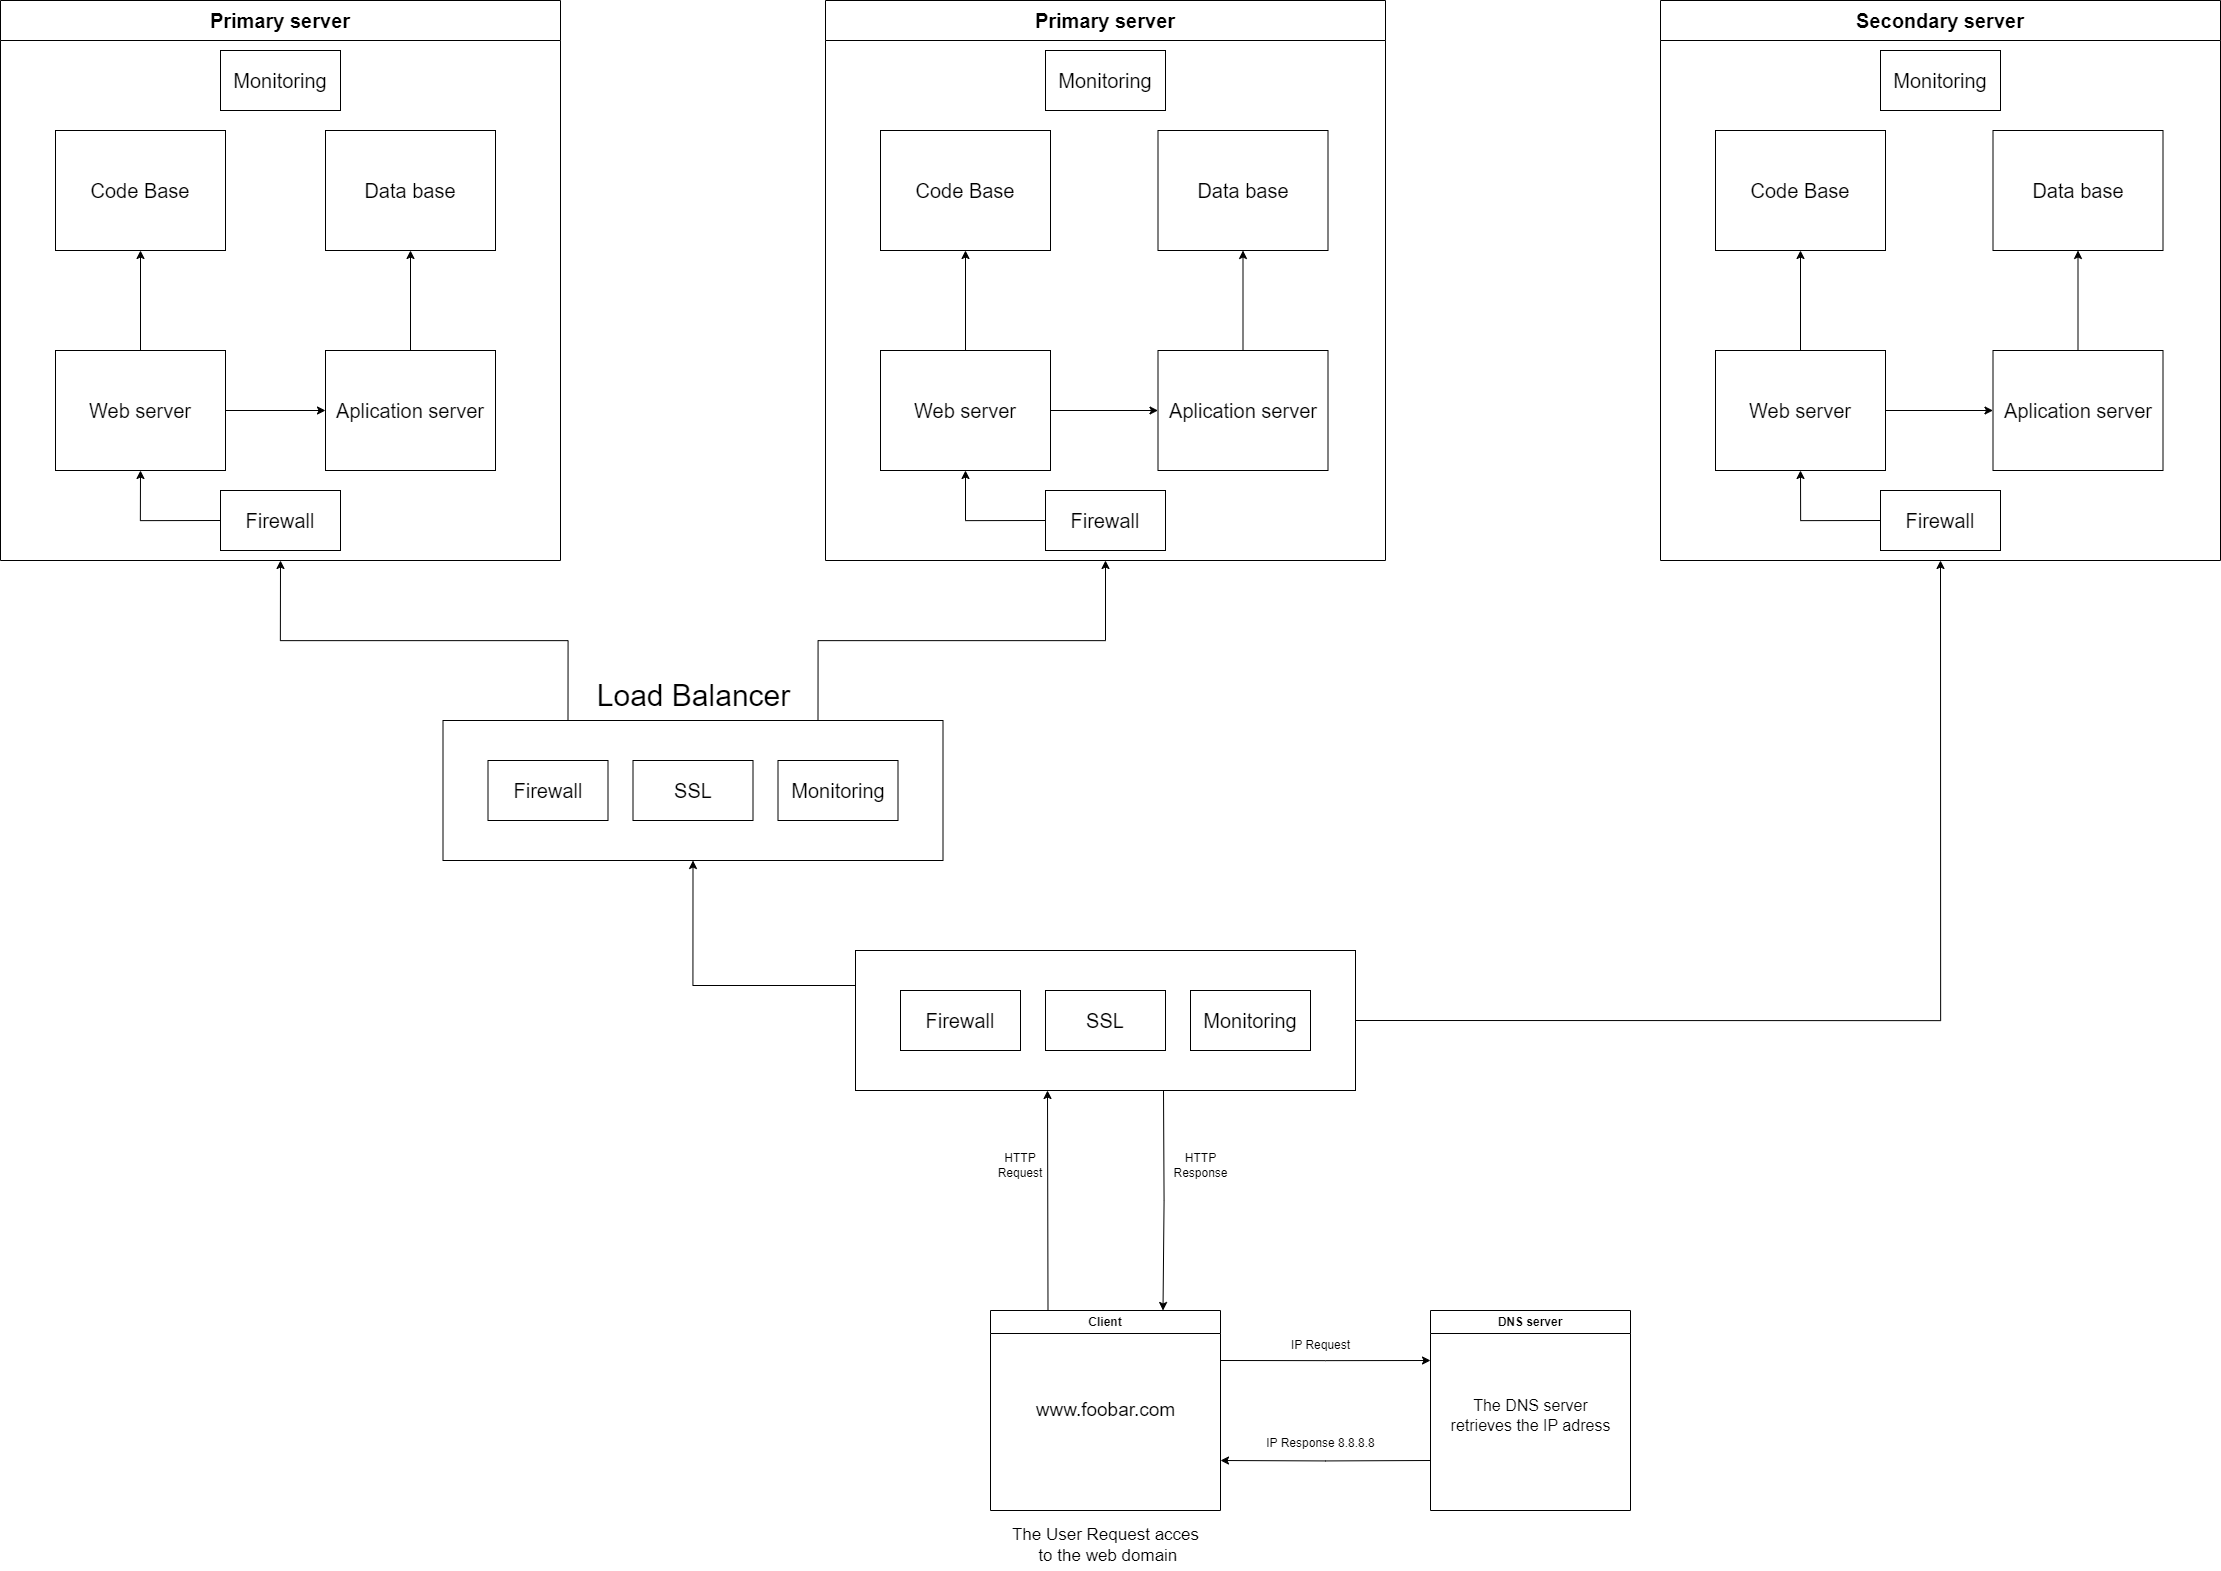

The diagram above was exported from draw.io. Its source (the exported page's mxGraphModel, read from the mxfile embedded in the PNG):
<mxGraphModel dx="5197" dy="3951" grid="1" gridSize="10" guides="1" tooltips="1" connect="1" arrows="1" fold="1" page="1" pageScale="1" pageWidth="1100" pageHeight="850" background="none" math="0" shadow="0">
  <root>
    <mxCell id="0" />
    <mxCell id="1" parent="0" />
    <mxCell id="PzbdAQ2xHmQ-WiJ18Qqp-21" style="edgeStyle=orthogonalEdgeStyle;rounded=0;orthogonalLoop=1;jettySize=auto;html=1;exitX=1;exitY=0.25;exitDx=0;exitDy=0;entryX=0;entryY=0.25;entryDx=0;entryDy=0;" parent="1" source="PzbdAQ2xHmQ-WiJ18Qqp-10" edge="1">
      <mxGeometry relative="1" as="geometry">
        <mxPoint x="630" y="380" as="targetPoint" />
      </mxGeometry>
    </mxCell>
    <mxCell id="PzbdAQ2xHmQ-WiJ18Qqp-31" style="edgeStyle=orthogonalEdgeStyle;rounded=0;orthogonalLoop=1;jettySize=auto;html=1;exitX=0.25;exitY=0;exitDx=0;exitDy=0;" parent="1" source="PzbdAQ2xHmQ-WiJ18Qqp-10" edge="1">
      <mxGeometry relative="1" as="geometry">
        <mxPoint x="247" y="110" as="targetPoint" />
      </mxGeometry>
    </mxCell>
    <mxCell id="PzbdAQ2xHmQ-WiJ18Qqp-32" style="edgeStyle=orthogonalEdgeStyle;rounded=0;orthogonalLoop=1;jettySize=auto;html=1;entryX=0.75;entryY=0;entryDx=0;entryDy=0;" parent="1" target="PzbdAQ2xHmQ-WiJ18Qqp-10" edge="1">
      <mxGeometry relative="1" as="geometry">
        <mxPoint x="362" y="170" as="targetPoint" />
        <mxPoint x="363" y="110" as="sourcePoint" />
      </mxGeometry>
    </mxCell>
    <mxCell id="PzbdAQ2xHmQ-WiJ18Qqp-10" value="Client" style="swimlane;whiteSpace=wrap;html=1;startSize=23;" parent="1" vertex="1">
      <mxGeometry x="190" y="330" width="230" height="200" as="geometry" />
    </mxCell>
    <mxCell id="PzbdAQ2xHmQ-WiJ18Qqp-16" value="www.foobar.com" style="text;html=1;align=center;verticalAlign=middle;resizable=0;points=[];autosize=1;strokeColor=none;fillColor=none;fontSize=19;" parent="PzbdAQ2xHmQ-WiJ18Qqp-10" vertex="1">
      <mxGeometry x="35" y="80" width="160" height="40" as="geometry" />
    </mxCell>
    <mxCell id="PzbdAQ2xHmQ-WiJ18Qqp-22" style="edgeStyle=orthogonalEdgeStyle;rounded=0;orthogonalLoop=1;jettySize=auto;html=1;exitX=0;exitY=0.75;exitDx=0;exitDy=0;entryX=1;entryY=0.75;entryDx=0;entryDy=0;" parent="1" target="PzbdAQ2xHmQ-WiJ18Qqp-10" edge="1">
      <mxGeometry relative="1" as="geometry">
        <mxPoint x="630" y="480" as="sourcePoint" />
      </mxGeometry>
    </mxCell>
    <mxCell id="PzbdAQ2xHmQ-WiJ18Qqp-12" value="DNS server" style="swimlane;whiteSpace=wrap;html=1;" parent="1" vertex="1">
      <mxGeometry x="630" y="330" width="200" height="200" as="geometry" />
    </mxCell>
    <mxCell id="PzbdAQ2xHmQ-WiJ18Qqp-18" value="The DNS server &lt;br style=&quot;font-size: 16px;&quot;&gt;retrieves the IP adress" style="text;html=1;align=center;verticalAlign=middle;resizable=0;points=[];autosize=1;strokeColor=none;fillColor=none;fontSize=16;" parent="PzbdAQ2xHmQ-WiJ18Qqp-12" vertex="1">
      <mxGeometry x="10" y="80" width="180" height="50" as="geometry" />
    </mxCell>
    <mxCell id="PzbdAQ2xHmQ-WiJ18Qqp-15" value="The User Request acces&lt;br style=&quot;font-size: 17px;&quot;&gt;&amp;nbsp;to the web domain" style="text;html=1;align=center;verticalAlign=middle;resizable=0;points=[];autosize=1;strokeColor=none;fillColor=none;fontSize=17;" parent="1" vertex="1">
      <mxGeometry x="200" y="540" width="210" height="50" as="geometry" />
    </mxCell>
    <mxCell id="PzbdAQ2xHmQ-WiJ18Qqp-26" value="Primary server" style="swimlane;whiteSpace=wrap;html=1;startSize=40;fontSize=20;" parent="1" vertex="1">
      <mxGeometry x="-800" y="-980" width="560" height="560" as="geometry" />
    </mxCell>
    <mxCell id="PzbdAQ2xHmQ-WiJ18Qqp-40" style="edgeStyle=orthogonalEdgeStyle;rounded=0;orthogonalLoop=1;jettySize=auto;html=1;exitX=0.5;exitY=0;exitDx=0;exitDy=0;entryX=0.5;entryY=1;entryDx=0;entryDy=0;" parent="PzbdAQ2xHmQ-WiJ18Qqp-26" source="PzbdAQ2xHmQ-WiJ18Qqp-36" target="PzbdAQ2xHmQ-WiJ18Qqp-37" edge="1">
      <mxGeometry relative="1" as="geometry" />
    </mxCell>
    <mxCell id="PzbdAQ2xHmQ-WiJ18Qqp-41" style="edgeStyle=orthogonalEdgeStyle;rounded=0;orthogonalLoop=1;jettySize=auto;html=1;exitX=1;exitY=0.5;exitDx=0;exitDy=0;entryX=0;entryY=0.5;entryDx=0;entryDy=0;" parent="PzbdAQ2xHmQ-WiJ18Qqp-26" source="PzbdAQ2xHmQ-WiJ18Qqp-36" target="PzbdAQ2xHmQ-WiJ18Qqp-38" edge="1">
      <mxGeometry relative="1" as="geometry" />
    </mxCell>
    <mxCell id="PzbdAQ2xHmQ-WiJ18Qqp-36" value="Web server" style="whiteSpace=wrap;html=1;fontSize=20;" parent="PzbdAQ2xHmQ-WiJ18Qqp-26" vertex="1">
      <mxGeometry x="55" y="350" width="170" height="120" as="geometry" />
    </mxCell>
    <mxCell id="PzbdAQ2xHmQ-WiJ18Qqp-37" value="Code Base" style="whiteSpace=wrap;html=1;fontSize=20;" parent="PzbdAQ2xHmQ-WiJ18Qqp-26" vertex="1">
      <mxGeometry x="55" y="130" width="170" height="120" as="geometry" />
    </mxCell>
    <mxCell id="PzbdAQ2xHmQ-WiJ18Qqp-42" style="edgeStyle=orthogonalEdgeStyle;rounded=0;orthogonalLoop=1;jettySize=auto;html=1;exitX=0.5;exitY=0;exitDx=0;exitDy=0;entryX=0.5;entryY=1;entryDx=0;entryDy=0;" parent="PzbdAQ2xHmQ-WiJ18Qqp-26" source="PzbdAQ2xHmQ-WiJ18Qqp-38" target="PzbdAQ2xHmQ-WiJ18Qqp-39" edge="1">
      <mxGeometry relative="1" as="geometry" />
    </mxCell>
    <mxCell id="PzbdAQ2xHmQ-WiJ18Qqp-38" value="Aplication server" style="whiteSpace=wrap;html=1;fontSize=20;" parent="PzbdAQ2xHmQ-WiJ18Qqp-26" vertex="1">
      <mxGeometry x="325" y="350" width="170" height="120" as="geometry" />
    </mxCell>
    <mxCell id="PzbdAQ2xHmQ-WiJ18Qqp-39" value="Data base" style="whiteSpace=wrap;html=1;fontSize=20;" parent="PzbdAQ2xHmQ-WiJ18Qqp-26" vertex="1">
      <mxGeometry x="325" y="130" width="170" height="120" as="geometry" />
    </mxCell>
    <mxCell id="4DzsC5-kiSVxfkYkCk6o-18" value="Monitoring" style="whiteSpace=wrap;html=1;fontSize=20;" vertex="1" parent="PzbdAQ2xHmQ-WiJ18Qqp-26">
      <mxGeometry x="220" y="50" width="120" height="60" as="geometry" />
    </mxCell>
    <mxCell id="4DzsC5-kiSVxfkYkCk6o-22" style="edgeStyle=orthogonalEdgeStyle;rounded=0;orthogonalLoop=1;jettySize=auto;html=1;exitX=0;exitY=0.5;exitDx=0;exitDy=0;entryX=0.5;entryY=1;entryDx=0;entryDy=0;" edge="1" parent="PzbdAQ2xHmQ-WiJ18Qqp-26" source="4DzsC5-kiSVxfkYkCk6o-20" target="PzbdAQ2xHmQ-WiJ18Qqp-36">
      <mxGeometry relative="1" as="geometry" />
    </mxCell>
    <mxCell id="4DzsC5-kiSVxfkYkCk6o-20" value="Firewall" style="whiteSpace=wrap;html=1;fontSize=20;" vertex="1" parent="PzbdAQ2xHmQ-WiJ18Qqp-26">
      <mxGeometry x="220" y="490" width="120" height="60" as="geometry" />
    </mxCell>
    <mxCell id="PzbdAQ2xHmQ-WiJ18Qqp-43" value="IP Request" style="text;html=1;align=center;verticalAlign=middle;resizable=0;points=[];autosize=1;strokeColor=none;fillColor=none;" parent="1" vertex="1">
      <mxGeometry x="480" y="350" width="80" height="30" as="geometry" />
    </mxCell>
    <mxCell id="PzbdAQ2xHmQ-WiJ18Qqp-44" value="IP Response 8.8.8.8" style="text;html=1;align=center;verticalAlign=middle;resizable=0;points=[];autosize=1;strokeColor=none;fillColor=none;" parent="1" vertex="1">
      <mxGeometry x="455" y="448" width="130" height="30" as="geometry" />
    </mxCell>
    <mxCell id="PzbdAQ2xHmQ-WiJ18Qqp-46" value="HTTP Request" style="text;html=1;strokeColor=none;fillColor=none;align=center;verticalAlign=middle;whiteSpace=wrap;rounded=0;" parent="1" vertex="1">
      <mxGeometry x="190" y="170" width="60" height="30" as="geometry" />
    </mxCell>
    <mxCell id="PzbdAQ2xHmQ-WiJ18Qqp-49" value="HTTP&lt;br&gt;Response&lt;br&gt;" style="text;html=1;align=center;verticalAlign=middle;resizable=0;points=[];autosize=1;strokeColor=none;fillColor=none;" parent="1" vertex="1">
      <mxGeometry x="360" y="165" width="80" height="40" as="geometry" />
    </mxCell>
    <mxCell id="4DzsC5-kiSVxfkYkCk6o-1" value="Primary server" style="swimlane;whiteSpace=wrap;html=1;startSize=40;fontSize=20;" vertex="1" parent="1">
      <mxGeometry x="25" y="-980" width="560" height="560" as="geometry" />
    </mxCell>
    <mxCell id="4DzsC5-kiSVxfkYkCk6o-2" style="edgeStyle=orthogonalEdgeStyle;rounded=0;orthogonalLoop=1;jettySize=auto;html=1;exitX=0.5;exitY=0;exitDx=0;exitDy=0;entryX=0.5;entryY=1;entryDx=0;entryDy=0;" edge="1" parent="4DzsC5-kiSVxfkYkCk6o-1" source="4DzsC5-kiSVxfkYkCk6o-4" target="4DzsC5-kiSVxfkYkCk6o-5">
      <mxGeometry relative="1" as="geometry" />
    </mxCell>
    <mxCell id="4DzsC5-kiSVxfkYkCk6o-3" style="edgeStyle=orthogonalEdgeStyle;rounded=0;orthogonalLoop=1;jettySize=auto;html=1;exitX=1;exitY=0.5;exitDx=0;exitDy=0;entryX=0;entryY=0.5;entryDx=0;entryDy=0;" edge="1" parent="4DzsC5-kiSVxfkYkCk6o-1" source="4DzsC5-kiSVxfkYkCk6o-4" target="4DzsC5-kiSVxfkYkCk6o-7">
      <mxGeometry relative="1" as="geometry" />
    </mxCell>
    <mxCell id="4DzsC5-kiSVxfkYkCk6o-4" value="Web server" style="whiteSpace=wrap;html=1;fontSize=20;" vertex="1" parent="4DzsC5-kiSVxfkYkCk6o-1">
      <mxGeometry x="55" y="350" width="170" height="120" as="geometry" />
    </mxCell>
    <mxCell id="4DzsC5-kiSVxfkYkCk6o-5" value="Code Base" style="whiteSpace=wrap;html=1;fontSize=20;" vertex="1" parent="4DzsC5-kiSVxfkYkCk6o-1">
      <mxGeometry x="55" y="130" width="170" height="120" as="geometry" />
    </mxCell>
    <mxCell id="4DzsC5-kiSVxfkYkCk6o-6" style="edgeStyle=orthogonalEdgeStyle;rounded=0;orthogonalLoop=1;jettySize=auto;html=1;exitX=0.5;exitY=0;exitDx=0;exitDy=0;entryX=0.5;entryY=1;entryDx=0;entryDy=0;" edge="1" parent="4DzsC5-kiSVxfkYkCk6o-1" source="4DzsC5-kiSVxfkYkCk6o-7" target="4DzsC5-kiSVxfkYkCk6o-8">
      <mxGeometry relative="1" as="geometry" />
    </mxCell>
    <mxCell id="4DzsC5-kiSVxfkYkCk6o-7" value="Aplication server" style="whiteSpace=wrap;html=1;fontSize=20;" vertex="1" parent="4DzsC5-kiSVxfkYkCk6o-1">
      <mxGeometry x="332.5" y="350" width="170" height="120" as="geometry" />
    </mxCell>
    <mxCell id="4DzsC5-kiSVxfkYkCk6o-8" value="Data base" style="whiteSpace=wrap;html=1;fontSize=20;" vertex="1" parent="4DzsC5-kiSVxfkYkCk6o-1">
      <mxGeometry x="332.5" y="130" width="170" height="120" as="geometry" />
    </mxCell>
    <mxCell id="4DzsC5-kiSVxfkYkCk6o-19" value="Monitoring" style="whiteSpace=wrap;html=1;fontSize=20;" vertex="1" parent="4DzsC5-kiSVxfkYkCk6o-1">
      <mxGeometry x="220" y="50" width="120" height="60" as="geometry" />
    </mxCell>
    <mxCell id="4DzsC5-kiSVxfkYkCk6o-24" style="edgeStyle=orthogonalEdgeStyle;rounded=0;orthogonalLoop=1;jettySize=auto;html=1;exitX=0;exitY=0.5;exitDx=0;exitDy=0;entryX=0.5;entryY=1;entryDx=0;entryDy=0;" edge="1" parent="4DzsC5-kiSVxfkYkCk6o-1" source="4DzsC5-kiSVxfkYkCk6o-23" target="4DzsC5-kiSVxfkYkCk6o-4">
      <mxGeometry relative="1" as="geometry" />
    </mxCell>
    <mxCell id="4DzsC5-kiSVxfkYkCk6o-23" value="Firewall" style="whiteSpace=wrap;html=1;fontSize=20;" vertex="1" parent="4DzsC5-kiSVxfkYkCk6o-1">
      <mxGeometry x="220" y="490" width="120" height="60" as="geometry" />
    </mxCell>
    <mxCell id="4DzsC5-kiSVxfkYkCk6o-11" style="edgeStyle=orthogonalEdgeStyle;rounded=0;orthogonalLoop=1;jettySize=auto;html=1;exitX=0.25;exitY=0;exitDx=0;exitDy=0;entryX=0.5;entryY=1;entryDx=0;entryDy=0;" edge="1" parent="1" source="4DzsC5-kiSVxfkYkCk6o-10" target="PzbdAQ2xHmQ-WiJ18Qqp-26">
      <mxGeometry relative="1" as="geometry" />
    </mxCell>
    <mxCell id="4DzsC5-kiSVxfkYkCk6o-12" style="edgeStyle=orthogonalEdgeStyle;rounded=0;orthogonalLoop=1;jettySize=auto;html=1;exitX=0.75;exitY=0;exitDx=0;exitDy=0;entryX=0.5;entryY=1;entryDx=0;entryDy=0;" edge="1" parent="1" source="4DzsC5-kiSVxfkYkCk6o-10" target="4DzsC5-kiSVxfkYkCk6o-1">
      <mxGeometry relative="1" as="geometry" />
    </mxCell>
    <mxCell id="4DzsC5-kiSVxfkYkCk6o-10" value="" style="rounded=0;whiteSpace=wrap;html=1;fontSize=40;" vertex="1" parent="1">
      <mxGeometry x="-357.5" y="-260" width="500" height="140" as="geometry" />
    </mxCell>
    <mxCell id="4DzsC5-kiSVxfkYkCk6o-13" value="Load Balancer" style="text;html=1;align=center;verticalAlign=middle;resizable=0;points=[];autosize=1;strokeColor=none;fillColor=none;fontSize=30;" vertex="1" parent="1">
      <mxGeometry x="-217.5" y="-310" width="220" height="50" as="geometry" />
    </mxCell>
    <mxCell id="4DzsC5-kiSVxfkYkCk6o-14" value="Firewall" style="whiteSpace=wrap;html=1;fontSize=20;" vertex="1" parent="1">
      <mxGeometry x="-312.5" y="-220" width="120" height="60" as="geometry" />
    </mxCell>
    <mxCell id="4DzsC5-kiSVxfkYkCk6o-16" value="Monitoring" style="whiteSpace=wrap;html=1;fontSize=20;" vertex="1" parent="1">
      <mxGeometry x="-22.5" y="-220" width="120" height="60" as="geometry" />
    </mxCell>
    <mxCell id="4DzsC5-kiSVxfkYkCk6o-17" value="SSL" style="whiteSpace=wrap;html=1;fontSize=20;" vertex="1" parent="1">
      <mxGeometry x="-167.5" y="-220" width="120" height="60" as="geometry" />
    </mxCell>
    <mxCell id="4DzsC5-kiSVxfkYkCk6o-29" style="edgeStyle=orthogonalEdgeStyle;rounded=0;orthogonalLoop=1;jettySize=auto;html=1;exitX=0;exitY=0.25;exitDx=0;exitDy=0;entryX=0.5;entryY=1;entryDx=0;entryDy=0;" edge="1" parent="1" source="4DzsC5-kiSVxfkYkCk6o-25" target="4DzsC5-kiSVxfkYkCk6o-10">
      <mxGeometry relative="1" as="geometry" />
    </mxCell>
    <mxCell id="4DzsC5-kiSVxfkYkCk6o-45" style="edgeStyle=orthogonalEdgeStyle;rounded=0;orthogonalLoop=1;jettySize=auto;html=1;exitX=1;exitY=0.5;exitDx=0;exitDy=0;entryX=0.5;entryY=1;entryDx=0;entryDy=0;" edge="1" parent="1" source="4DzsC5-kiSVxfkYkCk6o-25" target="4DzsC5-kiSVxfkYkCk6o-34">
      <mxGeometry relative="1" as="geometry" />
    </mxCell>
    <mxCell id="4DzsC5-kiSVxfkYkCk6o-25" value="" style="rounded=0;whiteSpace=wrap;html=1;fontSize=40;" vertex="1" parent="1">
      <mxGeometry x="55" y="-30" width="500" height="140" as="geometry" />
    </mxCell>
    <mxCell id="4DzsC5-kiSVxfkYkCk6o-26" value="Firewall" style="whiteSpace=wrap;html=1;fontSize=20;" vertex="1" parent="1">
      <mxGeometry x="100" y="10" width="120" height="60" as="geometry" />
    </mxCell>
    <mxCell id="4DzsC5-kiSVxfkYkCk6o-27" value="Monitoring" style="whiteSpace=wrap;html=1;fontSize=20;" vertex="1" parent="1">
      <mxGeometry x="390" y="10" width="120" height="60" as="geometry" />
    </mxCell>
    <mxCell id="4DzsC5-kiSVxfkYkCk6o-28" value="SSL" style="whiteSpace=wrap;html=1;fontSize=20;" vertex="1" parent="1">
      <mxGeometry x="245" y="10" width="120" height="60" as="geometry" />
    </mxCell>
    <mxCell id="4DzsC5-kiSVxfkYkCk6o-34" value="Secondary server" style="swimlane;whiteSpace=wrap;html=1;startSize=40;fontSize=20;" vertex="1" parent="1">
      <mxGeometry x="860" y="-980" width="560" height="560" as="geometry" />
    </mxCell>
    <mxCell id="4DzsC5-kiSVxfkYkCk6o-35" style="edgeStyle=orthogonalEdgeStyle;rounded=0;orthogonalLoop=1;jettySize=auto;html=1;exitX=0.5;exitY=0;exitDx=0;exitDy=0;entryX=0.5;entryY=1;entryDx=0;entryDy=0;" edge="1" parent="4DzsC5-kiSVxfkYkCk6o-34" source="4DzsC5-kiSVxfkYkCk6o-37" target="4DzsC5-kiSVxfkYkCk6o-38">
      <mxGeometry relative="1" as="geometry" />
    </mxCell>
    <mxCell id="4DzsC5-kiSVxfkYkCk6o-36" style="edgeStyle=orthogonalEdgeStyle;rounded=0;orthogonalLoop=1;jettySize=auto;html=1;exitX=1;exitY=0.5;exitDx=0;exitDy=0;entryX=0;entryY=0.5;entryDx=0;entryDy=0;" edge="1" parent="4DzsC5-kiSVxfkYkCk6o-34" source="4DzsC5-kiSVxfkYkCk6o-37" target="4DzsC5-kiSVxfkYkCk6o-40">
      <mxGeometry relative="1" as="geometry" />
    </mxCell>
    <mxCell id="4DzsC5-kiSVxfkYkCk6o-37" value="Web server" style="whiteSpace=wrap;html=1;fontSize=20;" vertex="1" parent="4DzsC5-kiSVxfkYkCk6o-34">
      <mxGeometry x="55" y="350" width="170" height="120" as="geometry" />
    </mxCell>
    <mxCell id="4DzsC5-kiSVxfkYkCk6o-38" value="Code Base" style="whiteSpace=wrap;html=1;fontSize=20;" vertex="1" parent="4DzsC5-kiSVxfkYkCk6o-34">
      <mxGeometry x="55" y="130" width="170" height="120" as="geometry" />
    </mxCell>
    <mxCell id="4DzsC5-kiSVxfkYkCk6o-39" style="edgeStyle=orthogonalEdgeStyle;rounded=0;orthogonalLoop=1;jettySize=auto;html=1;exitX=0.5;exitY=0;exitDx=0;exitDy=0;entryX=0.5;entryY=1;entryDx=0;entryDy=0;" edge="1" parent="4DzsC5-kiSVxfkYkCk6o-34" source="4DzsC5-kiSVxfkYkCk6o-40" target="4DzsC5-kiSVxfkYkCk6o-41">
      <mxGeometry relative="1" as="geometry" />
    </mxCell>
    <mxCell id="4DzsC5-kiSVxfkYkCk6o-40" value="Aplication server" style="whiteSpace=wrap;html=1;fontSize=20;" vertex="1" parent="4DzsC5-kiSVxfkYkCk6o-34">
      <mxGeometry x="332.5" y="350" width="170" height="120" as="geometry" />
    </mxCell>
    <mxCell id="4DzsC5-kiSVxfkYkCk6o-41" value="Data base" style="whiteSpace=wrap;html=1;fontSize=20;" vertex="1" parent="4DzsC5-kiSVxfkYkCk6o-34">
      <mxGeometry x="332.5" y="130" width="170" height="120" as="geometry" />
    </mxCell>
    <mxCell id="4DzsC5-kiSVxfkYkCk6o-42" value="Monitoring" style="whiteSpace=wrap;html=1;fontSize=20;" vertex="1" parent="4DzsC5-kiSVxfkYkCk6o-34">
      <mxGeometry x="220" y="50" width="120" height="60" as="geometry" />
    </mxCell>
    <mxCell id="4DzsC5-kiSVxfkYkCk6o-43" style="edgeStyle=orthogonalEdgeStyle;rounded=0;orthogonalLoop=1;jettySize=auto;html=1;exitX=0;exitY=0.5;exitDx=0;exitDy=0;entryX=0.5;entryY=1;entryDx=0;entryDy=0;" edge="1" parent="4DzsC5-kiSVxfkYkCk6o-34" source="4DzsC5-kiSVxfkYkCk6o-44" target="4DzsC5-kiSVxfkYkCk6o-37">
      <mxGeometry relative="1" as="geometry" />
    </mxCell>
    <mxCell id="4DzsC5-kiSVxfkYkCk6o-44" value="Firewall" style="whiteSpace=wrap;html=1;fontSize=20;" vertex="1" parent="4DzsC5-kiSVxfkYkCk6o-34">
      <mxGeometry x="220" y="490" width="120" height="60" as="geometry" />
    </mxCell>
  </root>
</mxGraphModel>